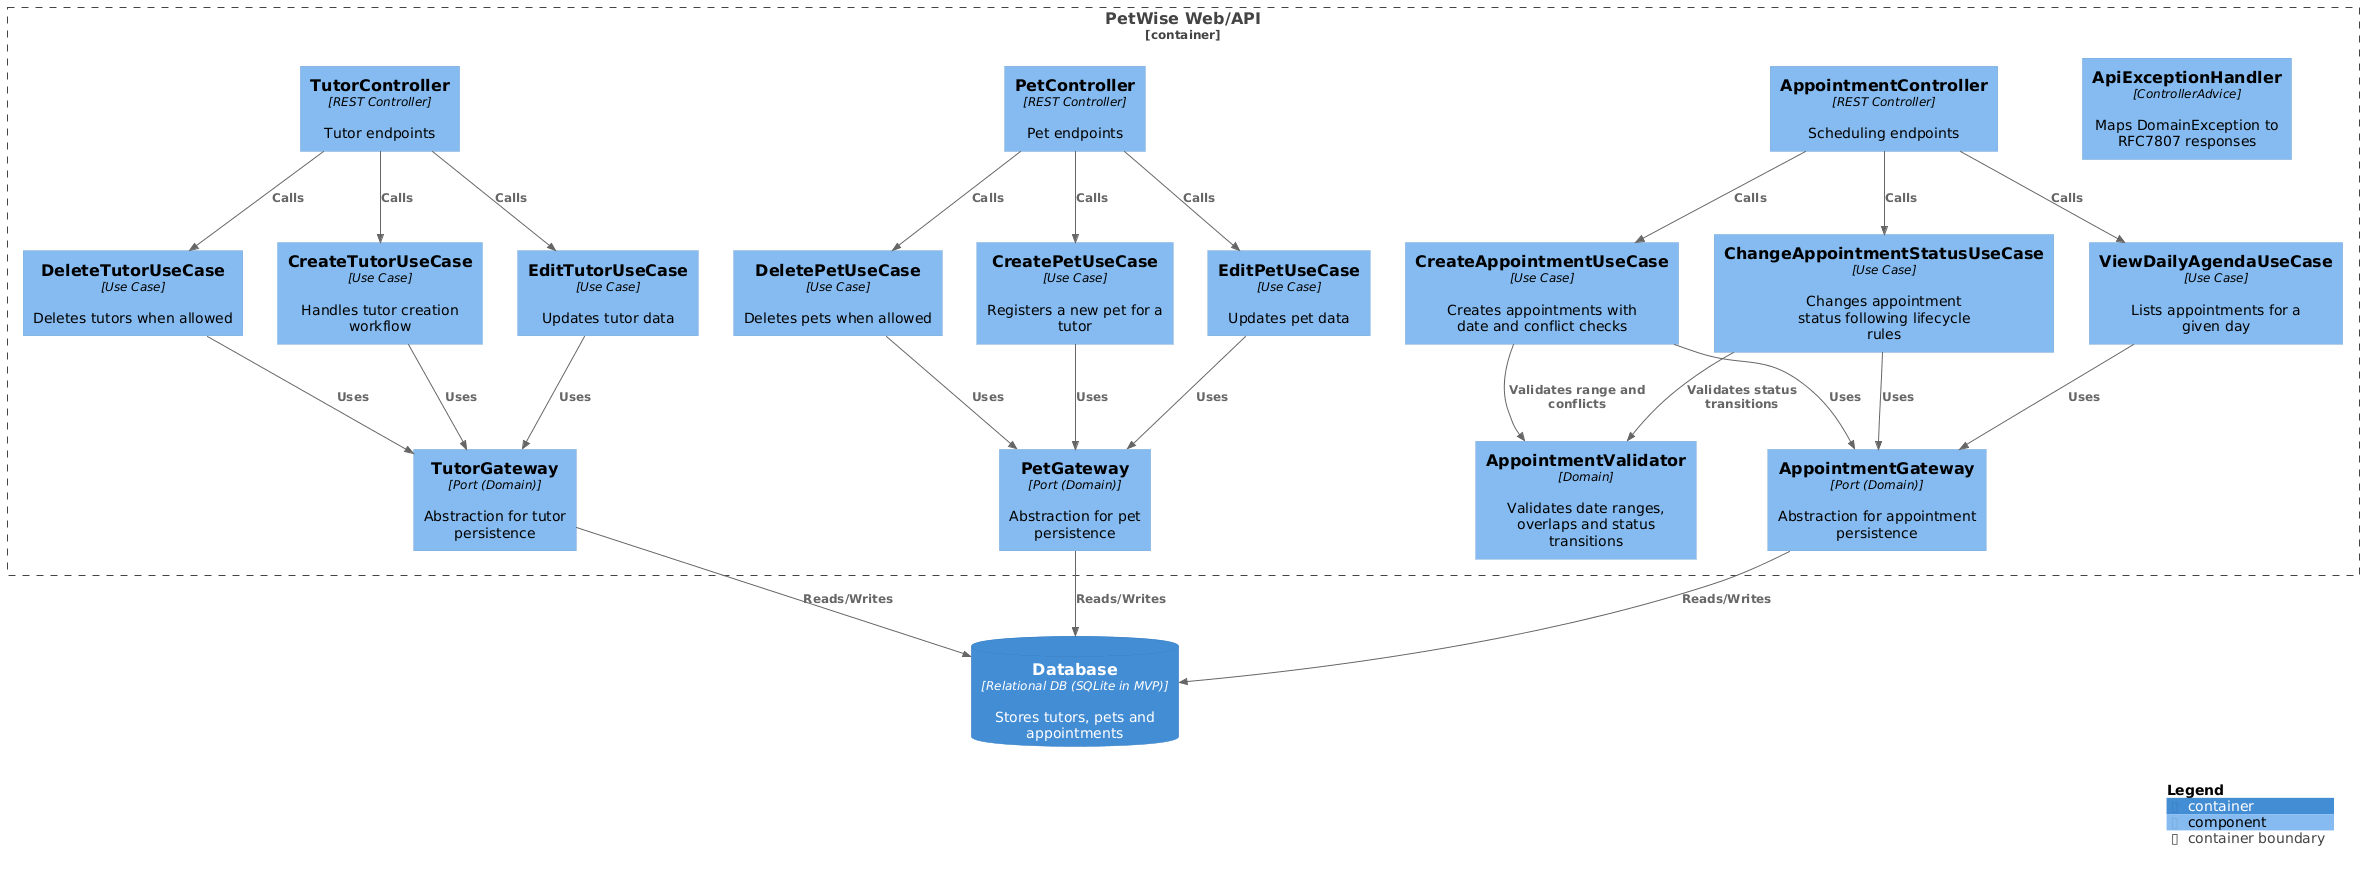

The diagram above was rendered by PlantUML. Its source (embedded in the PNG):
@startuml
!include https://raw.githubusercontent.com/plantuml-stdlib/C4-PlantUML/master/C4_Component.puml

LAYOUT_WITH_LEGEND()

Container_Boundary(api, "PetWise Web/API") {

  ' Controllers (Infrastructure)
  Component(tutorController, "TutorController", "REST Controller", "Tutor endpoints")
  Component(petController, "PetController", "REST Controller", "Pet endpoints")
  Component(appointmentController, "AppointmentController", "REST Controller", "Scheduling endpoints")

  ' Application layer: Use Cases
  Component(createTutorUC, "CreateTutorUseCase", "Use Case", "Handles tutor creation workflow")
  Component(editTutorUC, "EditTutorUseCase", "Use Case", "Updates tutor data")
  Component(deleteTutorUC, "DeleteTutorUseCase", "Use Case", "Deletes tutors when allowed")

  Component(createPetUC, "CreatePetUseCase", "Use Case", "Registers a new pet for a tutor")
  Component(editPetUC, "EditPetUseCase", "Use Case", "Updates pet data")
  Component(deletePetUC, "DeletePetUseCase", "Use Case", "Deletes pets when allowed")

  Component(createAppointmentUC, "CreateAppointmentUseCase", "Use Case", "Creates appointments with date and conflict checks")
  Component(changeStatusUC, "ChangeAppointmentStatusUseCase", "Use Case", "Changes appointment status following lifecycle rules")
  Component(viewAgendaUC, "ViewDailyAgendaUseCase", "Use Case", "Lists appointments for a given day")

  ' Domain ports (Gateways) - defined in the domain module
  Component(tutorGateway, "TutorGateway", "Port (Domain)", "Abstraction for tutor persistence")
  Component(petGateway, "PetGateway", "Port (Domain)", "Abstraction for pet persistence")
  Component(appointmentGateway, "AppointmentGateway", "Port (Domain)", "Abstraction for appointment persistence")

  ' Domain helper
  Component(appointmentValidator, "AppointmentValidator", "Domain", "Validates date ranges, overlaps and status transitions")

  ' Error handling
  Component(problemHandler, "ApiExceptionHandler", "ControllerAdvice", "Maps DomainException to RFC7807 responses")
}

ContainerDb(db, "Database", "Relational DB (SQLite in MVP)", "Stores tutors, pets and appointments")

' Controllers -> UseCases
Rel(tutorController, createTutorUC, "Calls")
Rel(tutorController, editTutorUC, "Calls")
Rel(tutorController, deleteTutorUC, "Calls")

Rel(petController, createPetUC, "Calls")
Rel(petController, editPetUC, "Calls")
Rel(petController, deletePetUC, "Calls")

Rel(appointmentController, createAppointmentUC, "Calls")
Rel(appointmentController, changeStatusUC, "Calls")
Rel(appointmentController, viewAgendaUC, "Calls")

' UseCases -> Gateways
Rel(createTutorUC, tutorGateway, "Uses")
Rel(editTutorUC, tutorGateway, "Uses")
Rel(deleteTutorUC, tutorGateway, "Uses")

Rel(createPetUC, petGateway, "Uses")
Rel(editPetUC, petGateway, "Uses")
Rel(deletePetUC, petGateway, "Uses")

Rel(createAppointmentUC, appointmentGateway, "Uses")
Rel(changeStatusUC, appointmentGateway, "Uses")
Rel(viewAgendaUC, appointmentGateway, "Uses")

' UseCases -> Domain validator
Rel(createAppointmentUC, appointmentValidator, "Validates range and conflicts")
Rel(changeStatusUC, appointmentValidator, "Validates status transitions")

' Gateways -> DB (conceptual)
Rel(tutorGateway, db, "Reads/Writes")
Rel(petGateway, db, "Reads/Writes")
Rel(appointmentGateway, db, "Reads/Writes")

SHOW_LEGEND()
@enduml